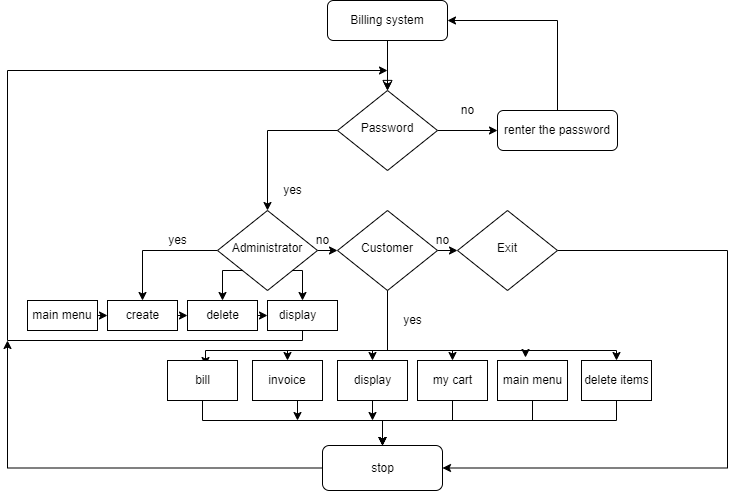

The diagram above was exported from draw.io. Its source (the exported page's mxGraphModel, read from the mxfile embedded in the PNG):
<mxGraphModel dx="1695" dy="425" grid="1" gridSize="10" guides="1" tooltips="1" connect="1" arrows="1" fold="1" page="1" pageScale="1" pageWidth="827" pageHeight="1169" background="#ffffff" math="0" shadow="0">
  <root>
    <mxCell id="WIyWlLk6GJQsqaUBKTNV-0" />
    <mxCell id="WIyWlLk6GJQsqaUBKTNV-1" parent="WIyWlLk6GJQsqaUBKTNV-0" />
    <mxCell id="WIyWlLk6GJQsqaUBKTNV-2" value="" style="rounded=0;html=1;jettySize=auto;orthogonalLoop=1;fontSize=11;endArrow=block;endFill=0;endSize=8;strokeWidth=1;shadow=0;labelBackgroundColor=none;edgeStyle=orthogonalEdgeStyle;" parent="WIyWlLk6GJQsqaUBKTNV-1" source="WIyWlLk6GJQsqaUBKTNV-3" target="WIyWlLk6GJQsqaUBKTNV-6" edge="1">
      <mxGeometry relative="1" as="geometry" />
    </mxCell>
    <mxCell id="V7Esmn1L8E8JvIvhUfik-95" value="" style="edgeStyle=orthogonalEdgeStyle;rounded=0;orthogonalLoop=1;jettySize=auto;html=1;" edge="1" parent="WIyWlLk6GJQsqaUBKTNV-1" source="WIyWlLk6GJQsqaUBKTNV-3" target="WIyWlLk6GJQsqaUBKTNV-6">
      <mxGeometry relative="1" as="geometry" />
    </mxCell>
    <mxCell id="WIyWlLk6GJQsqaUBKTNV-3" value="Billing system" style="rounded=1;whiteSpace=wrap;html=1;fontSize=12;glass=0;strokeWidth=1;shadow=0;" parent="WIyWlLk6GJQsqaUBKTNV-1" vertex="1">
      <mxGeometry x="160" y="80" width="120" height="40" as="geometry" />
    </mxCell>
    <mxCell id="V7Esmn1L8E8JvIvhUfik-0" style="edgeStyle=orthogonalEdgeStyle;rounded=0;orthogonalLoop=1;jettySize=auto;html=1;exitX=0;exitY=1;exitDx=0;exitDy=0;" edge="1" parent="WIyWlLk6GJQsqaUBKTNV-1" source="WIyWlLk6GJQsqaUBKTNV-6">
      <mxGeometry relative="1" as="geometry">
        <mxPoint x="100" y="290" as="targetPoint" />
        <Array as="points">
          <mxPoint x="195" y="210" />
          <mxPoint x="100" y="210" />
        </Array>
      </mxGeometry>
    </mxCell>
    <mxCell id="V7Esmn1L8E8JvIvhUfik-69" style="edgeStyle=orthogonalEdgeStyle;rounded=0;orthogonalLoop=1;jettySize=auto;html=1;entryX=0;entryY=0.5;entryDx=0;entryDy=0;" edge="1" parent="WIyWlLk6GJQsqaUBKTNV-1" source="WIyWlLk6GJQsqaUBKTNV-6" target="WIyWlLk6GJQsqaUBKTNV-7">
      <mxGeometry relative="1" as="geometry" />
    </mxCell>
    <mxCell id="WIyWlLk6GJQsqaUBKTNV-6" value="Password" style="rhombus;whiteSpace=wrap;html=1;shadow=0;fontFamily=Helvetica;fontSize=12;align=center;strokeWidth=1;spacing=6;spacingTop=-4;" parent="WIyWlLk6GJQsqaUBKTNV-1" vertex="1">
      <mxGeometry x="170" y="170" width="100" height="80" as="geometry" />
    </mxCell>
    <mxCell id="V7Esmn1L8E8JvIvhUfik-92" style="edgeStyle=orthogonalEdgeStyle;rounded=0;orthogonalLoop=1;jettySize=auto;html=1;entryX=1;entryY=0.5;entryDx=0;entryDy=0;" edge="1" parent="WIyWlLk6GJQsqaUBKTNV-1" source="WIyWlLk6GJQsqaUBKTNV-7" target="WIyWlLk6GJQsqaUBKTNV-3">
      <mxGeometry relative="1" as="geometry">
        <Array as="points">
          <mxPoint x="390" y="100" />
        </Array>
      </mxGeometry>
    </mxCell>
    <mxCell id="WIyWlLk6GJQsqaUBKTNV-7" value="renter the password" style="rounded=1;whiteSpace=wrap;html=1;fontSize=12;glass=0;strokeWidth=1;shadow=0;" parent="WIyWlLk6GJQsqaUBKTNV-1" vertex="1">
      <mxGeometry x="330" y="190" width="120" height="40" as="geometry" />
    </mxCell>
    <mxCell id="V7Esmn1L8E8JvIvhUfik-5" style="edgeStyle=orthogonalEdgeStyle;rounded=0;orthogonalLoop=1;jettySize=auto;html=1;exitX=1;exitY=0.5;exitDx=0;exitDy=0;entryX=0;entryY=0.5;entryDx=0;entryDy=0;" edge="1" parent="WIyWlLk6GJQsqaUBKTNV-1" source="WIyWlLk6GJQsqaUBKTNV-10" target="V7Esmn1L8E8JvIvhUfik-2">
      <mxGeometry relative="1" as="geometry" />
    </mxCell>
    <mxCell id="V7Esmn1L8E8JvIvhUfik-51" style="edgeStyle=orthogonalEdgeStyle;rounded=0;orthogonalLoop=1;jettySize=auto;html=1;exitX=0.5;exitY=1;exitDx=0;exitDy=0;entryX=0.6;entryY=-0.25;entryDx=0;entryDy=0;entryPerimeter=0;" edge="1" parent="WIyWlLk6GJQsqaUBKTNV-1" source="WIyWlLk6GJQsqaUBKTNV-10" target="V7Esmn1L8E8JvIvhUfik-48">
      <mxGeometry relative="1" as="geometry">
        <Array as="points">
          <mxPoint x="220" y="430" />
          <mxPoint x="38" y="430" />
        </Array>
      </mxGeometry>
    </mxCell>
    <mxCell id="V7Esmn1L8E8JvIvhUfik-52" style="edgeStyle=orthogonalEdgeStyle;rounded=0;orthogonalLoop=1;jettySize=auto;html=1;exitX=0.5;exitY=1;exitDx=0;exitDy=0;entryX=0.5;entryY=0;entryDx=0;entryDy=0;" edge="1" parent="WIyWlLk6GJQsqaUBKTNV-1" source="WIyWlLk6GJQsqaUBKTNV-10" target="V7Esmn1L8E8JvIvhUfik-35">
      <mxGeometry relative="1" as="geometry">
        <Array as="points">
          <mxPoint x="220" y="430" />
          <mxPoint x="120" y="430" />
        </Array>
      </mxGeometry>
    </mxCell>
    <mxCell id="V7Esmn1L8E8JvIvhUfik-53" style="edgeStyle=orthogonalEdgeStyle;rounded=0;orthogonalLoop=1;jettySize=auto;html=1;exitX=0.5;exitY=1;exitDx=0;exitDy=0;entryX=0.5;entryY=0;entryDx=0;entryDy=0;" edge="1" parent="WIyWlLk6GJQsqaUBKTNV-1" source="WIyWlLk6GJQsqaUBKTNV-10" target="V7Esmn1L8E8JvIvhUfik-34">
      <mxGeometry relative="1" as="geometry">
        <Array as="points">
          <mxPoint x="220" y="430" />
          <mxPoint x="285" y="430" />
        </Array>
      </mxGeometry>
    </mxCell>
    <mxCell id="V7Esmn1L8E8JvIvhUfik-54" style="edgeStyle=orthogonalEdgeStyle;rounded=0;orthogonalLoop=1;jettySize=auto;html=1;exitX=0.5;exitY=1;exitDx=0;exitDy=0;entryX=0.4;entryY=-0.075;entryDx=0;entryDy=0;entryPerimeter=0;" edge="1" parent="WIyWlLk6GJQsqaUBKTNV-1" source="WIyWlLk6GJQsqaUBKTNV-10" target="V7Esmn1L8E8JvIvhUfik-33">
      <mxGeometry relative="1" as="geometry">
        <Array as="points">
          <mxPoint x="220" y="430" />
          <mxPoint x="358" y="430" />
        </Array>
      </mxGeometry>
    </mxCell>
    <mxCell id="V7Esmn1L8E8JvIvhUfik-55" style="edgeStyle=orthogonalEdgeStyle;rounded=0;orthogonalLoop=1;jettySize=auto;html=1;exitX=0.5;exitY=1;exitDx=0;exitDy=0;entryX=0.5;entryY=0;entryDx=0;entryDy=0;" edge="1" parent="WIyWlLk6GJQsqaUBKTNV-1" source="WIyWlLk6GJQsqaUBKTNV-10" target="V7Esmn1L8E8JvIvhUfik-32">
      <mxGeometry relative="1" as="geometry">
        <Array as="points">
          <mxPoint x="220" y="430" />
          <mxPoint x="449" y="430" />
        </Array>
      </mxGeometry>
    </mxCell>
    <mxCell id="V7Esmn1L8E8JvIvhUfik-57" style="edgeStyle=orthogonalEdgeStyle;rounded=0;orthogonalLoop=1;jettySize=auto;html=1;entryX=0.5;entryY=0;entryDx=0;entryDy=0;" edge="1" parent="WIyWlLk6GJQsqaUBKTNV-1" source="WIyWlLk6GJQsqaUBKTNV-10" target="V7Esmn1L8E8JvIvhUfik-36">
      <mxGeometry relative="1" as="geometry">
        <Array as="points">
          <mxPoint x="220" y="430" />
          <mxPoint x="205" y="430" />
        </Array>
      </mxGeometry>
    </mxCell>
    <mxCell id="WIyWlLk6GJQsqaUBKTNV-10" value="Customer" style="rhombus;whiteSpace=wrap;html=1;shadow=0;fontFamily=Helvetica;fontSize=12;align=center;strokeWidth=1;spacing=6;spacingTop=-4;" parent="WIyWlLk6GJQsqaUBKTNV-1" vertex="1">
      <mxGeometry x="170" y="290" width="100" height="80" as="geometry" />
    </mxCell>
    <mxCell id="V7Esmn1L8E8JvIvhUfik-3" style="edgeStyle=orthogonalEdgeStyle;rounded=0;orthogonalLoop=1;jettySize=auto;html=1;exitX=1;exitY=0.5;exitDx=0;exitDy=0;entryX=0;entryY=0.5;entryDx=0;entryDy=0;" edge="1" parent="WIyWlLk6GJQsqaUBKTNV-1" source="V7Esmn1L8E8JvIvhUfik-1" target="WIyWlLk6GJQsqaUBKTNV-10">
      <mxGeometry relative="1" as="geometry" />
    </mxCell>
    <mxCell id="V7Esmn1L8E8JvIvhUfik-10" style="edgeStyle=orthogonalEdgeStyle;rounded=0;orthogonalLoop=1;jettySize=auto;html=1;entryX=0.5;entryY=0;entryDx=0;entryDy=0;" edge="1" parent="WIyWlLk6GJQsqaUBKTNV-1" source="V7Esmn1L8E8JvIvhUfik-1" target="V7Esmn1L8E8JvIvhUfik-6">
      <mxGeometry relative="1" as="geometry" />
    </mxCell>
    <mxCell id="V7Esmn1L8E8JvIvhUfik-11" style="edgeStyle=orthogonalEdgeStyle;rounded=0;orthogonalLoop=1;jettySize=auto;html=1;exitX=0;exitY=1;exitDx=0;exitDy=0;entryX=0.5;entryY=0;entryDx=0;entryDy=0;" edge="1" parent="WIyWlLk6GJQsqaUBKTNV-1" source="V7Esmn1L8E8JvIvhUfik-1" target="V7Esmn1L8E8JvIvhUfik-8">
      <mxGeometry relative="1" as="geometry" />
    </mxCell>
    <mxCell id="V7Esmn1L8E8JvIvhUfik-12" style="edgeStyle=orthogonalEdgeStyle;rounded=0;orthogonalLoop=1;jettySize=auto;html=1;exitX=1;exitY=1;exitDx=0;exitDy=0;entryX=0.5;entryY=0;entryDx=0;entryDy=0;" edge="1" parent="WIyWlLk6GJQsqaUBKTNV-1" source="V7Esmn1L8E8JvIvhUfik-1" target="V7Esmn1L8E8JvIvhUfik-9">
      <mxGeometry relative="1" as="geometry" />
    </mxCell>
    <mxCell id="V7Esmn1L8E8JvIvhUfik-1" value="Administrator" style="rhombus;whiteSpace=wrap;html=1;shadow=0;fontFamily=Helvetica;fontSize=12;align=center;strokeWidth=1;spacing=6;spacingTop=-4;" vertex="1" parent="WIyWlLk6GJQsqaUBKTNV-1">
      <mxGeometry x="50" y="290" width="100" height="80" as="geometry" />
    </mxCell>
    <mxCell id="V7Esmn1L8E8JvIvhUfik-70" style="edgeStyle=orthogonalEdgeStyle;rounded=0;orthogonalLoop=1;jettySize=auto;html=1;exitX=1;exitY=0.5;exitDx=0;exitDy=0;entryX=1;entryY=0.5;entryDx=0;entryDy=0;" edge="1" parent="WIyWlLk6GJQsqaUBKTNV-1" source="V7Esmn1L8E8JvIvhUfik-2" target="V7Esmn1L8E8JvIvhUfik-58">
      <mxGeometry relative="1" as="geometry">
        <Array as="points">
          <mxPoint x="560" y="330" />
          <mxPoint x="560" y="548" />
        </Array>
      </mxGeometry>
    </mxCell>
    <mxCell id="V7Esmn1L8E8JvIvhUfik-2" value="Exit" style="rhombus;whiteSpace=wrap;html=1;shadow=0;fontFamily=Helvetica;fontSize=12;align=center;strokeWidth=1;spacing=6;spacingTop=-4;" vertex="1" parent="WIyWlLk6GJQsqaUBKTNV-1">
      <mxGeometry x="290" y="290" width="100" height="80" as="geometry" />
    </mxCell>
    <mxCell id="V7Esmn1L8E8JvIvhUfik-25" style="edgeStyle=orthogonalEdgeStyle;rounded=0;orthogonalLoop=1;jettySize=auto;html=1;exitX=1;exitY=0.5;exitDx=0;exitDy=0;entryX=0;entryY=0.5;entryDx=0;entryDy=0;" edge="1" parent="WIyWlLk6GJQsqaUBKTNV-1" source="V7Esmn1L8E8JvIvhUfik-6" target="V7Esmn1L8E8JvIvhUfik-8">
      <mxGeometry relative="1" as="geometry" />
    </mxCell>
    <mxCell id="V7Esmn1L8E8JvIvhUfik-6" value="" style="rounded=0;whiteSpace=wrap;html=1;" vertex="1" parent="WIyWlLk6GJQsqaUBKTNV-1">
      <mxGeometry x="-60" y="380" width="70" height="30" as="geometry" />
    </mxCell>
    <mxCell id="V7Esmn1L8E8JvIvhUfik-30" style="edgeStyle=orthogonalEdgeStyle;rounded=0;orthogonalLoop=1;jettySize=auto;html=1;exitX=0.5;exitY=1;exitDx=0;exitDy=0;entryX=0;entryY=0.5;entryDx=0;entryDy=0;" edge="1" parent="WIyWlLk6GJQsqaUBKTNV-1" source="V7Esmn1L8E8JvIvhUfik-8" target="V7Esmn1L8E8JvIvhUfik-9">
      <mxGeometry relative="1" as="geometry">
        <Array as="points">
          <mxPoint x="90" y="410" />
          <mxPoint x="90" y="395" />
        </Array>
      </mxGeometry>
    </mxCell>
    <mxCell id="V7Esmn1L8E8JvIvhUfik-8" value="" style="rounded=0;whiteSpace=wrap;html=1;" vertex="1" parent="WIyWlLk6GJQsqaUBKTNV-1">
      <mxGeometry x="20" y="380" width="70" height="30" as="geometry" />
    </mxCell>
    <mxCell id="V7Esmn1L8E8JvIvhUfik-74" style="edgeStyle=orthogonalEdgeStyle;rounded=0;orthogonalLoop=1;jettySize=auto;html=1;exitX=0.5;exitY=1;exitDx=0;exitDy=0;" edge="1" parent="WIyWlLk6GJQsqaUBKTNV-1" source="V7Esmn1L8E8JvIvhUfik-9">
      <mxGeometry relative="1" as="geometry">
        <mxPoint x="220" y="150" as="targetPoint" />
        <Array as="points">
          <mxPoint x="135" y="420" />
          <mxPoint x="-160" y="420" />
          <mxPoint x="-160" y="150" />
        </Array>
      </mxGeometry>
    </mxCell>
    <mxCell id="V7Esmn1L8E8JvIvhUfik-9" value="" style="rounded=0;whiteSpace=wrap;html=1;" vertex="1" parent="WIyWlLk6GJQsqaUBKTNV-1">
      <mxGeometry x="100" y="380" width="70" height="30" as="geometry" />
    </mxCell>
    <mxCell id="V7Esmn1L8E8JvIvhUfik-13" value="create" style="text;html=1;resizable=0;autosize=1;align=center;verticalAlign=middle;points=[];fillColor=none;strokeColor=none;rounded=0;" vertex="1" parent="WIyWlLk6GJQsqaUBKTNV-1">
      <mxGeometry x="-50" y="385" width="50" height="20" as="geometry" />
    </mxCell>
    <mxCell id="V7Esmn1L8E8JvIvhUfik-14" value="delete" style="text;html=1;resizable=0;autosize=1;align=center;verticalAlign=middle;points=[];fillColor=none;strokeColor=none;rounded=0;" vertex="1" parent="WIyWlLk6GJQsqaUBKTNV-1">
      <mxGeometry x="30" y="385" width="50" height="20" as="geometry" />
    </mxCell>
    <mxCell id="V7Esmn1L8E8JvIvhUfik-15" value="Text" style="text;html=1;resizable=0;autosize=1;align=center;verticalAlign=middle;points=[];fillColor=none;strokeColor=none;rounded=0;" vertex="1" parent="WIyWlLk6GJQsqaUBKTNV-1">
      <mxGeometry x="10" y="450" width="40" height="20" as="geometry" />
    </mxCell>
    <mxCell id="V7Esmn1L8E8JvIvhUfik-17" value="Text" style="text;html=1;resizable=0;autosize=1;align=center;verticalAlign=middle;points=[];fillColor=none;strokeColor=none;rounded=0;" vertex="1" parent="WIyWlLk6GJQsqaUBKTNV-1">
      <mxGeometry x="100" y="450" width="40" height="20" as="geometry" />
    </mxCell>
    <mxCell id="V7Esmn1L8E8JvIvhUfik-18" value="display" style="text;html=1;resizable=0;autosize=1;align=center;verticalAlign=middle;points=[];fillColor=none;strokeColor=none;rounded=0;" vertex="1" parent="WIyWlLk6GJQsqaUBKTNV-1">
      <mxGeometry x="105" y="385" width="50" height="20" as="geometry" />
    </mxCell>
    <mxCell id="V7Esmn1L8E8JvIvhUfik-19" value="Text" style="text;html=1;resizable=0;autosize=1;align=center;verticalAlign=middle;points=[];fillColor=none;strokeColor=none;rounded=0;" vertex="1" parent="WIyWlLk6GJQsqaUBKTNV-1">
      <mxGeometry x="100" y="450" width="40" height="20" as="geometry" />
    </mxCell>
    <mxCell id="V7Esmn1L8E8JvIvhUfik-20" value="Text" style="text;html=1;resizable=0;autosize=1;align=center;verticalAlign=middle;points=[];fillColor=none;strokeColor=none;rounded=0;" vertex="1" parent="WIyWlLk6GJQsqaUBKTNV-1">
      <mxGeometry x="-125" y="385" width="40" height="20" as="geometry" />
    </mxCell>
    <mxCell id="V7Esmn1L8E8JvIvhUfik-23" style="edgeStyle=orthogonalEdgeStyle;rounded=0;orthogonalLoop=1;jettySize=auto;html=1;exitX=1;exitY=0.5;exitDx=0;exitDy=0;entryX=0;entryY=0.5;entryDx=0;entryDy=0;" edge="1" parent="WIyWlLk6GJQsqaUBKTNV-1" source="V7Esmn1L8E8JvIvhUfik-22" target="V7Esmn1L8E8JvIvhUfik-6">
      <mxGeometry relative="1" as="geometry" />
    </mxCell>
    <mxCell id="V7Esmn1L8E8JvIvhUfik-22" value="main menu" style="rounded=0;whiteSpace=wrap;html=1;" vertex="1" parent="WIyWlLk6GJQsqaUBKTNV-1">
      <mxGeometry x="-140" y="380" width="70" height="30" as="geometry" />
    </mxCell>
    <mxCell id="V7Esmn1L8E8JvIvhUfik-77" style="edgeStyle=orthogonalEdgeStyle;rounded=0;orthogonalLoop=1;jettySize=auto;html=1;exitX=0.5;exitY=1;exitDx=0;exitDy=0;entryX=0.5;entryY=0;entryDx=0;entryDy=0;" edge="1" parent="WIyWlLk6GJQsqaUBKTNV-1" source="V7Esmn1L8E8JvIvhUfik-31" target="V7Esmn1L8E8JvIvhUfik-58">
      <mxGeometry relative="1" as="geometry">
        <Array as="points">
          <mxPoint x="35" y="500" />
          <mxPoint x="215" y="500" />
        </Array>
      </mxGeometry>
    </mxCell>
    <mxCell id="V7Esmn1L8E8JvIvhUfik-31" value="" style="rounded=0;whiteSpace=wrap;html=1;" vertex="1" parent="WIyWlLk6GJQsqaUBKTNV-1">
      <mxGeometry y="440" width="70" height="40" as="geometry" />
    </mxCell>
    <mxCell id="V7Esmn1L8E8JvIvhUfik-89" style="edgeStyle=orthogonalEdgeStyle;rounded=0;orthogonalLoop=1;jettySize=auto;html=1;entryX=0.5;entryY=0;entryDx=0;entryDy=0;" edge="1" parent="WIyWlLk6GJQsqaUBKTNV-1" source="V7Esmn1L8E8JvIvhUfik-32" target="V7Esmn1L8E8JvIvhUfik-58">
      <mxGeometry relative="1" as="geometry">
        <Array as="points">
          <mxPoint x="449" y="500" />
          <mxPoint x="215" y="500" />
        </Array>
      </mxGeometry>
    </mxCell>
    <mxCell id="V7Esmn1L8E8JvIvhUfik-32" value="" style="rounded=0;whiteSpace=wrap;html=1;" vertex="1" parent="WIyWlLk6GJQsqaUBKTNV-1">
      <mxGeometry x="414" y="440" width="70" height="40" as="geometry" />
    </mxCell>
    <mxCell id="V7Esmn1L8E8JvIvhUfik-87" style="edgeStyle=orthogonalEdgeStyle;rounded=0;orthogonalLoop=1;jettySize=auto;html=1;entryX=0.5;entryY=0;entryDx=0;entryDy=0;" edge="1" parent="WIyWlLk6GJQsqaUBKTNV-1" source="V7Esmn1L8E8JvIvhUfik-33" target="V7Esmn1L8E8JvIvhUfik-58">
      <mxGeometry relative="1" as="geometry">
        <Array as="points">
          <mxPoint x="365" y="500" />
          <mxPoint x="215" y="500" />
        </Array>
      </mxGeometry>
    </mxCell>
    <mxCell id="V7Esmn1L8E8JvIvhUfik-33" value="" style="rounded=0;whiteSpace=wrap;html=1;" vertex="1" parent="WIyWlLk6GJQsqaUBKTNV-1">
      <mxGeometry x="330" y="440" width="70" height="40" as="geometry" />
    </mxCell>
    <mxCell id="V7Esmn1L8E8JvIvhUfik-81" style="edgeStyle=orthogonalEdgeStyle;rounded=0;orthogonalLoop=1;jettySize=auto;html=1;exitX=0.5;exitY=1;exitDx=0;exitDy=0;entryX=0.5;entryY=0;entryDx=0;entryDy=0;" edge="1" parent="WIyWlLk6GJQsqaUBKTNV-1" source="V7Esmn1L8E8JvIvhUfik-34" target="V7Esmn1L8E8JvIvhUfik-58">
      <mxGeometry relative="1" as="geometry">
        <Array as="points">
          <mxPoint x="285" y="500" />
          <mxPoint x="215" y="500" />
        </Array>
      </mxGeometry>
    </mxCell>
    <mxCell id="V7Esmn1L8E8JvIvhUfik-34" value="" style="rounded=0;whiteSpace=wrap;html=1;" vertex="1" parent="WIyWlLk6GJQsqaUBKTNV-1">
      <mxGeometry x="250" y="440" width="70" height="40" as="geometry" />
    </mxCell>
    <mxCell id="V7Esmn1L8E8JvIvhUfik-78" style="edgeStyle=orthogonalEdgeStyle;rounded=0;orthogonalLoop=1;jettySize=auto;html=1;exitX=0.5;exitY=1;exitDx=0;exitDy=0;" edge="1" parent="WIyWlLk6GJQsqaUBKTNV-1" source="V7Esmn1L8E8JvIvhUfik-35">
      <mxGeometry relative="1" as="geometry">
        <mxPoint x="130" y="500" as="targetPoint" />
        <Array as="points">
          <mxPoint x="130" y="480" />
        </Array>
      </mxGeometry>
    </mxCell>
    <mxCell id="V7Esmn1L8E8JvIvhUfik-35" value="invoice" style="rounded=0;whiteSpace=wrap;html=1;" vertex="1" parent="WIyWlLk6GJQsqaUBKTNV-1">
      <mxGeometry x="85" y="440" width="70" height="40" as="geometry" />
    </mxCell>
    <mxCell id="V7Esmn1L8E8JvIvhUfik-79" style="edgeStyle=orthogonalEdgeStyle;rounded=0;orthogonalLoop=1;jettySize=auto;html=1;exitX=0.5;exitY=1;exitDx=0;exitDy=0;" edge="1" parent="WIyWlLk6GJQsqaUBKTNV-1" source="V7Esmn1L8E8JvIvhUfik-36">
      <mxGeometry relative="1" as="geometry">
        <mxPoint x="205" y="500" as="targetPoint" />
      </mxGeometry>
    </mxCell>
    <mxCell id="V7Esmn1L8E8JvIvhUfik-36" value="" style="rounded=0;whiteSpace=wrap;html=1;" vertex="1" parent="WIyWlLk6GJQsqaUBKTNV-1">
      <mxGeometry x="170" y="440" width="70" height="40" as="geometry" />
    </mxCell>
    <mxCell id="V7Esmn1L8E8JvIvhUfik-43" value="main menu" style="text;html=1;resizable=0;autosize=1;align=center;verticalAlign=middle;points=[];fillColor=none;strokeColor=none;rounded=0;" vertex="1" parent="WIyWlLk6GJQsqaUBKTNV-1">
      <mxGeometry x="330" y="450" width="70" height="20" as="geometry" />
    </mxCell>
    <mxCell id="V7Esmn1L8E8JvIvhUfik-44" value="my cart" style="text;html=1;resizable=0;autosize=1;align=center;verticalAlign=middle;points=[];fillColor=none;strokeColor=none;rounded=0;" vertex="1" parent="WIyWlLk6GJQsqaUBKTNV-1">
      <mxGeometry x="260" y="450" width="50" height="20" as="geometry" />
    </mxCell>
    <mxCell id="V7Esmn1L8E8JvIvhUfik-45" value="delete items" style="text;html=1;resizable=0;autosize=1;align=center;verticalAlign=middle;points=[];fillColor=none;strokeColor=none;rounded=0;" vertex="1" parent="WIyWlLk6GJQsqaUBKTNV-1">
      <mxGeometry x="409" y="450" width="80" height="20" as="geometry" />
    </mxCell>
    <mxCell id="V7Esmn1L8E8JvIvhUfik-47" value="display" style="text;html=1;resizable=0;autosize=1;align=center;verticalAlign=middle;points=[];fillColor=none;strokeColor=none;rounded=0;" vertex="1" parent="WIyWlLk6GJQsqaUBKTNV-1">
      <mxGeometry x="180" y="450" width="50" height="20" as="geometry" />
    </mxCell>
    <mxCell id="V7Esmn1L8E8JvIvhUfik-48" value="bill" style="text;html=1;resizable=0;autosize=1;align=center;verticalAlign=middle;points=[];fillColor=none;strokeColor=none;rounded=0;" vertex="1" parent="WIyWlLk6GJQsqaUBKTNV-1">
      <mxGeometry x="20" y="450" width="30" height="20" as="geometry" />
    </mxCell>
    <mxCell id="V7Esmn1L8E8JvIvhUfik-97" style="edgeStyle=orthogonalEdgeStyle;rounded=0;orthogonalLoop=1;jettySize=auto;html=1;exitX=0;exitY=0.5;exitDx=0;exitDy=0;" edge="1" parent="WIyWlLk6GJQsqaUBKTNV-1" source="V7Esmn1L8E8JvIvhUfik-58">
      <mxGeometry relative="1" as="geometry">
        <mxPoint x="-160" y="420" as="targetPoint" />
      </mxGeometry>
    </mxCell>
    <mxCell id="V7Esmn1L8E8JvIvhUfik-58" value="" style="rounded=1;whiteSpace=wrap;html=1;" vertex="1" parent="WIyWlLk6GJQsqaUBKTNV-1">
      <mxGeometry x="155" y="525" width="120" height="45" as="geometry" />
    </mxCell>
    <mxCell id="V7Esmn1L8E8JvIvhUfik-59" value="stop" style="text;html=1;resizable=0;autosize=1;align=center;verticalAlign=middle;points=[];fillColor=none;strokeColor=none;rounded=0;" vertex="1" parent="WIyWlLk6GJQsqaUBKTNV-1">
      <mxGeometry x="195" y="537.5" width="40" height="20" as="geometry" />
    </mxCell>
    <mxCell id="V7Esmn1L8E8JvIvhUfik-62" value="yes" style="text;html=1;resizable=0;autosize=1;align=center;verticalAlign=middle;points=[];fillColor=none;strokeColor=none;rounded=0;" vertex="1" parent="WIyWlLk6GJQsqaUBKTNV-1">
      <mxGeometry x="-5" y="310" width="30" height="20" as="geometry" />
    </mxCell>
    <mxCell id="V7Esmn1L8E8JvIvhUfik-63" value="no" style="text;html=1;resizable=0;autosize=1;align=center;verticalAlign=middle;points=[];fillColor=none;strokeColor=none;rounded=0;" vertex="1" parent="WIyWlLk6GJQsqaUBKTNV-1">
      <mxGeometry x="260" y="310" width="30" height="20" as="geometry" />
    </mxCell>
    <mxCell id="V7Esmn1L8E8JvIvhUfik-65" value="no" style="text;html=1;resizable=0;autosize=1;align=center;verticalAlign=middle;points=[];fillColor=none;strokeColor=none;rounded=0;" vertex="1" parent="WIyWlLk6GJQsqaUBKTNV-1">
      <mxGeometry x="140" y="310" width="30" height="20" as="geometry" />
    </mxCell>
    <mxCell id="V7Esmn1L8E8JvIvhUfik-66" value="no" style="text;html=1;resizable=0;autosize=1;align=center;verticalAlign=middle;points=[];fillColor=none;strokeColor=none;rounded=0;" vertex="1" parent="WIyWlLk6GJQsqaUBKTNV-1">
      <mxGeometry x="285" y="180" width="30" height="20" as="geometry" />
    </mxCell>
    <mxCell id="V7Esmn1L8E8JvIvhUfik-67" value="yes" style="text;html=1;resizable=0;autosize=1;align=center;verticalAlign=middle;points=[];fillColor=none;strokeColor=none;rounded=0;" vertex="1" parent="WIyWlLk6GJQsqaUBKTNV-1">
      <mxGeometry x="110" y="260" width="30" height="20" as="geometry" />
    </mxCell>
    <mxCell id="V7Esmn1L8E8JvIvhUfik-94" value="yes" style="text;html=1;resizable=0;autosize=1;align=center;verticalAlign=middle;points=[];fillColor=none;strokeColor=none;rounded=0;" vertex="1" parent="WIyWlLk6GJQsqaUBKTNV-1">
      <mxGeometry x="230" y="390" width="30" height="20" as="geometry" />
    </mxCell>
  </root>
</mxGraphModel>